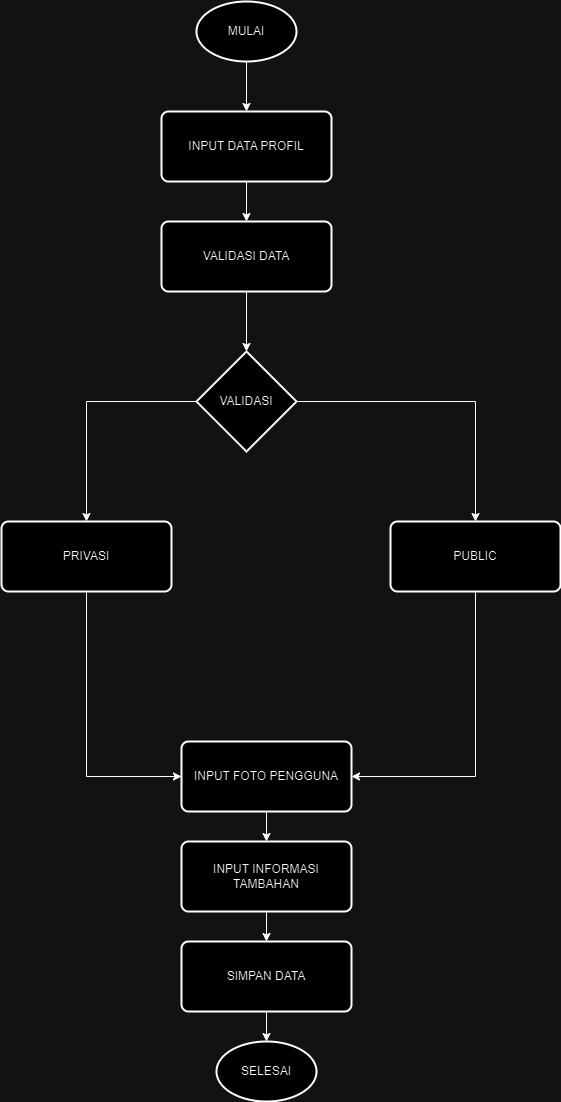

The diagram above was exported from draw.io. Its source (the exported page's mxGraphModel, read from the mxfile embedded in the PNG):
<mxGraphModel dx="880" dy="490" grid="1" gridSize="10" guides="1" tooltips="1" connect="1" arrows="1" fold="1" page="1" pageScale="1" pageWidth="850" pageHeight="1100" math="0" shadow="0">
  <root>
    <mxCell id="0" />
    <mxCell id="1" parent="0" />
    <mxCell id="iibY3e2rl2zcfz1t9tW7-10" style="edgeStyle=orthogonalEdgeStyle;rounded=0;orthogonalLoop=1;jettySize=auto;html=1;exitX=0.5;exitY=1;exitDx=0;exitDy=0;exitPerimeter=0;entryX=0.5;entryY=0;entryDx=0;entryDy=0;" edge="1" parent="1" source="iibY3e2rl2zcfz1t9tW7-2" target="iibY3e2rl2zcfz1t9tW7-4">
      <mxGeometry relative="1" as="geometry" />
    </mxCell>
    <mxCell id="iibY3e2rl2zcfz1t9tW7-2" value="MULAI" style="strokeWidth=2;html=1;shape=mxgraph.flowchart.start_1;whiteSpace=wrap;" vertex="1" parent="1">
      <mxGeometry x="245" y="150" width="100" height="60" as="geometry" />
    </mxCell>
    <mxCell id="iibY3e2rl2zcfz1t9tW7-22" style="edgeStyle=orthogonalEdgeStyle;rounded=0;orthogonalLoop=1;jettySize=auto;html=1;exitX=1;exitY=0.5;exitDx=0;exitDy=0;exitPerimeter=0;entryX=0.5;entryY=0;entryDx=0;entryDy=0;" edge="1" parent="1" source="iibY3e2rl2zcfz1t9tW7-3" target="iibY3e2rl2zcfz1t9tW7-9">
      <mxGeometry relative="1" as="geometry" />
    </mxCell>
    <mxCell id="iibY3e2rl2zcfz1t9tW7-29" style="edgeStyle=orthogonalEdgeStyle;rounded=0;orthogonalLoop=1;jettySize=auto;html=1;exitX=0;exitY=0.5;exitDx=0;exitDy=0;exitPerimeter=0;entryX=0.5;entryY=0;entryDx=0;entryDy=0;" edge="1" parent="1" source="iibY3e2rl2zcfz1t9tW7-3" target="iibY3e2rl2zcfz1t9tW7-18">
      <mxGeometry relative="1" as="geometry" />
    </mxCell>
    <mxCell id="iibY3e2rl2zcfz1t9tW7-3" value="VALIDASI" style="strokeWidth=2;html=1;shape=mxgraph.flowchart.decision;whiteSpace=wrap;" vertex="1" parent="1">
      <mxGeometry x="245" y="500" width="100" height="100" as="geometry" />
    </mxCell>
    <mxCell id="iibY3e2rl2zcfz1t9tW7-11" style="edgeStyle=orthogonalEdgeStyle;rounded=0;orthogonalLoop=1;jettySize=auto;html=1;exitX=0.5;exitY=1;exitDx=0;exitDy=0;entryX=0.5;entryY=0;entryDx=0;entryDy=0;" edge="1" parent="1" source="iibY3e2rl2zcfz1t9tW7-4" target="iibY3e2rl2zcfz1t9tW7-5">
      <mxGeometry relative="1" as="geometry" />
    </mxCell>
    <mxCell id="iibY3e2rl2zcfz1t9tW7-4" value="INPUT DATA PROFIL" style="rounded=1;whiteSpace=wrap;html=1;absoluteArcSize=1;arcSize=14;strokeWidth=2;" vertex="1" parent="1">
      <mxGeometry x="210" y="260" width="170" height="70" as="geometry" />
    </mxCell>
    <mxCell id="iibY3e2rl2zcfz1t9tW7-5" value="VALIDASI DATA" style="rounded=1;whiteSpace=wrap;html=1;absoluteArcSize=1;arcSize=14;strokeWidth=2;" vertex="1" parent="1">
      <mxGeometry x="210" y="370" width="170" height="70" as="geometry" />
    </mxCell>
    <mxCell id="iibY3e2rl2zcfz1t9tW7-9" value="PUBLIC" style="rounded=1;whiteSpace=wrap;html=1;absoluteArcSize=1;arcSize=14;strokeWidth=2;" vertex="1" parent="1">
      <mxGeometry x="439" y="670" width="170" height="70" as="geometry" />
    </mxCell>
    <mxCell id="iibY3e2rl2zcfz1t9tW7-12" style="edgeStyle=orthogonalEdgeStyle;rounded=0;orthogonalLoop=1;jettySize=auto;html=1;exitX=0.5;exitY=1;exitDx=0;exitDy=0;entryX=0.5;entryY=0;entryDx=0;entryDy=0;entryPerimeter=0;" edge="1" parent="1" source="iibY3e2rl2zcfz1t9tW7-5" target="iibY3e2rl2zcfz1t9tW7-3">
      <mxGeometry relative="1" as="geometry" />
    </mxCell>
    <mxCell id="iibY3e2rl2zcfz1t9tW7-15" style="edgeStyle=orthogonalEdgeStyle;rounded=0;orthogonalLoop=1;jettySize=auto;html=1;exitX=0.5;exitY=1;exitDx=0;exitDy=0;entryX=1;entryY=0.5;entryDx=0;entryDy=0;" edge="1" parent="1" source="iibY3e2rl2zcfz1t9tW7-9" target="iibY3e2rl2zcfz1t9tW7-23">
      <mxGeometry relative="1" as="geometry">
        <mxPoint x="345" y="880" as="targetPoint" />
      </mxGeometry>
    </mxCell>
    <mxCell id="iibY3e2rl2zcfz1t9tW7-30" style="edgeStyle=orthogonalEdgeStyle;rounded=0;orthogonalLoop=1;jettySize=auto;html=1;exitX=0.5;exitY=1;exitDx=0;exitDy=0;entryX=0;entryY=0.5;entryDx=0;entryDy=0;" edge="1" parent="1" source="iibY3e2rl2zcfz1t9tW7-18" target="iibY3e2rl2zcfz1t9tW7-23">
      <mxGeometry relative="1" as="geometry" />
    </mxCell>
    <mxCell id="iibY3e2rl2zcfz1t9tW7-18" value="PRIVASI" style="rounded=1;whiteSpace=wrap;html=1;absoluteArcSize=1;arcSize=14;strokeWidth=2;" vertex="1" parent="1">
      <mxGeometry x="50" y="670" width="170" height="70" as="geometry" />
    </mxCell>
    <mxCell id="iibY3e2rl2zcfz1t9tW7-31" style="edgeStyle=orthogonalEdgeStyle;rounded=0;orthogonalLoop=1;jettySize=auto;html=1;exitX=0.5;exitY=1;exitDx=0;exitDy=0;entryX=0.5;entryY=0;entryDx=0;entryDy=0;" edge="1" parent="1" source="iibY3e2rl2zcfz1t9tW7-23" target="iibY3e2rl2zcfz1t9tW7-24">
      <mxGeometry relative="1" as="geometry" />
    </mxCell>
    <mxCell id="iibY3e2rl2zcfz1t9tW7-23" value="INPUT FOTO PENGGUNA" style="rounded=1;whiteSpace=wrap;html=1;absoluteArcSize=1;arcSize=14;strokeWidth=2;" vertex="1" parent="1">
      <mxGeometry x="230" y="890" width="170" height="70" as="geometry" />
    </mxCell>
    <mxCell id="iibY3e2rl2zcfz1t9tW7-32" style="edgeStyle=orthogonalEdgeStyle;rounded=0;orthogonalLoop=1;jettySize=auto;html=1;exitX=0.5;exitY=1;exitDx=0;exitDy=0;entryX=0.5;entryY=0;entryDx=0;entryDy=0;" edge="1" parent="1" source="iibY3e2rl2zcfz1t9tW7-24" target="iibY3e2rl2zcfz1t9tW7-26">
      <mxGeometry relative="1" as="geometry" />
    </mxCell>
    <mxCell id="iibY3e2rl2zcfz1t9tW7-24" value="INPUT INFORMASI TAMBAHAN" style="rounded=1;whiteSpace=wrap;html=1;absoluteArcSize=1;arcSize=14;strokeWidth=2;" vertex="1" parent="1">
      <mxGeometry x="230" y="990" width="170" height="70" as="geometry" />
    </mxCell>
    <mxCell id="iibY3e2rl2zcfz1t9tW7-26" value="SIMPAN DATA" style="rounded=1;whiteSpace=wrap;html=1;absoluteArcSize=1;arcSize=14;strokeWidth=2;" vertex="1" parent="1">
      <mxGeometry x="230" y="1090" width="170" height="70" as="geometry" />
    </mxCell>
    <mxCell id="iibY3e2rl2zcfz1t9tW7-27" value="SELESAI" style="strokeWidth=2;html=1;shape=mxgraph.flowchart.start_1;whiteSpace=wrap;" vertex="1" parent="1">
      <mxGeometry x="265" y="1190" width="100" height="60" as="geometry" />
    </mxCell>
    <mxCell id="iibY3e2rl2zcfz1t9tW7-33" style="edgeStyle=orthogonalEdgeStyle;rounded=0;orthogonalLoop=1;jettySize=auto;html=1;exitX=0.5;exitY=1;exitDx=0;exitDy=0;entryX=0.5;entryY=0;entryDx=0;entryDy=0;entryPerimeter=0;" edge="1" parent="1" source="iibY3e2rl2zcfz1t9tW7-26" target="iibY3e2rl2zcfz1t9tW7-27">
      <mxGeometry relative="1" as="geometry" />
    </mxCell>
  </root>
</mxGraphModel>